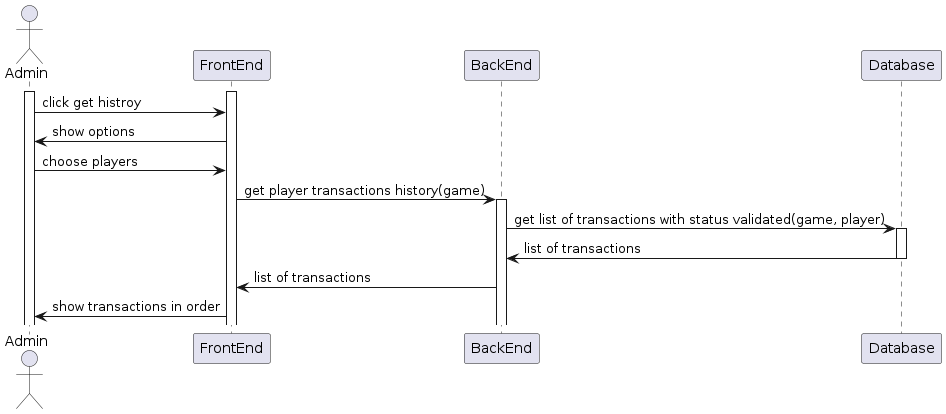

The diagram above was rendered by PlantUML. Its source (embedded in the PNG):
@startuml

actor Admin

Activate Admin
Activate FrontEnd

Admin -> FrontEnd : click get histroy
FrontEnd -> Admin : show options
Admin -> FrontEnd : choose players
FrontEnd -> BackEnd : get player transactions history(game)
Activate BackEnd

BackEnd -> Database : get list of transactions with status validated(game, player)
Activate Database

Database -> BackEnd : list of transactions
deactivate Database

BackEnd -> FrontEnd : list of transactions


FrontEnd -> Admin : show transactions in order

@enduml